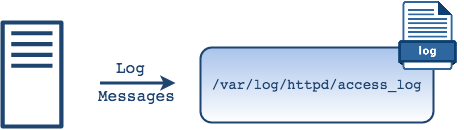

The diagram above was exported from draw.io. Its source (the exported page's mxGraphModel, read from the mxfile embedded in the PNG):
<mxGraphModel dx="1426" dy="783" grid="1" gridSize="10" guides="1" tooltips="1" connect="1" arrows="1" fold="1" page="1" pageScale="1" pageWidth="500" pageHeight="550" math="0" shadow="0">
  <root>
    <mxCell id="0" />
    <mxCell id="1" parent="0" />
    <mxCell id="j1d71W8eNyX-4KPLZNXh-16" value="&lt;pre style=&quot;font-size: 14px&quot;&gt;/var/log/httpd/access_log&lt;/pre&gt;" style="rounded=1;whiteSpace=wrap;html=1;strokeColor=#1E4470;fillColor=#a9c4eb;gradientColor=#ffffff;strokeWidth=2;fontColor=#1E4470;" parent="1" vertex="1">
      <mxGeometry x="228" y="402" width="233" height="75" as="geometry" />
    </mxCell>
    <mxCell id="j1d71W8eNyX-4KPLZNXh-18" value="" style="outlineConnect=0;fontColor=#232F3E;gradientColor=none;fillColor=#1E4470;strokeColor=none;dashed=0;verticalLabelPosition=bottom;verticalAlign=top;align=center;html=1;fontSize=12;fontStyle=0;aspect=fixed;pointerEvents=1;shape=mxgraph.aws4.traditional_server;labelBackgroundColor=#1E4470;" parent="1" vertex="1">
      <mxGeometry x="28" y="374.5" width="63" height="109" as="geometry" />
    </mxCell>
    <mxCell id="j1d71W8eNyX-4KPLZNXh-22" value="" style="shape=image;verticalLabelPosition=bottom;labelBackgroundColor=#ffffff;verticalAlign=top;aspect=fixed;imageAspect=0;image=data:image/png,(base64 omitted: 5608 chars);" parent="1" vertex="1">
      <mxGeometry x="420" y="355" width="71" height="71" as="geometry" />
    </mxCell>
    <mxCell id="j1d71W8eNyX-4KPLZNXh-27" value="" style="endArrow=classic;html=1;strokeWidth=3;strokeColor=#1E4470;" parent="1" edge="1">
      <mxGeometry width="50" height="50" relative="1" as="geometry">
        <mxPoint x="127.5" y="437.5" as="sourcePoint" />
        <mxPoint x="203" y="437.5" as="targetPoint" />
      </mxGeometry>
    </mxCell>
    <mxCell id="j1d71W8eNyX-4KPLZNXh-28" value="&lt;pre style=&quot;font-size: 16px&quot;&gt;&lt;font&gt;Log&lt;/font&gt;&lt;/pre&gt;" style="text;html=1;resizable=0;points=[];autosize=1;align=left;verticalAlign=top;spacingTop=-4;fontColor=#1E4470;" parent="1" vertex="1">
      <mxGeometry x="141.5" y="395" width="40" height="50" as="geometry" />
    </mxCell>
    <mxCell id="j1d71W8eNyX-4KPLZNXh-29" value="&lt;pre style=&quot;font-size: 16px&quot;&gt;Messages&lt;/pre&gt;" style="text;html=1;resizable=0;points=[];autosize=1;align=left;verticalAlign=top;spacingTop=-4;fontColor=#1E4470;" parent="1" vertex="1">
      <mxGeometry x="123.5" y="423" width="90" height="50" as="geometry" />
    </mxCell>
  </root>
</mxGraphModel>